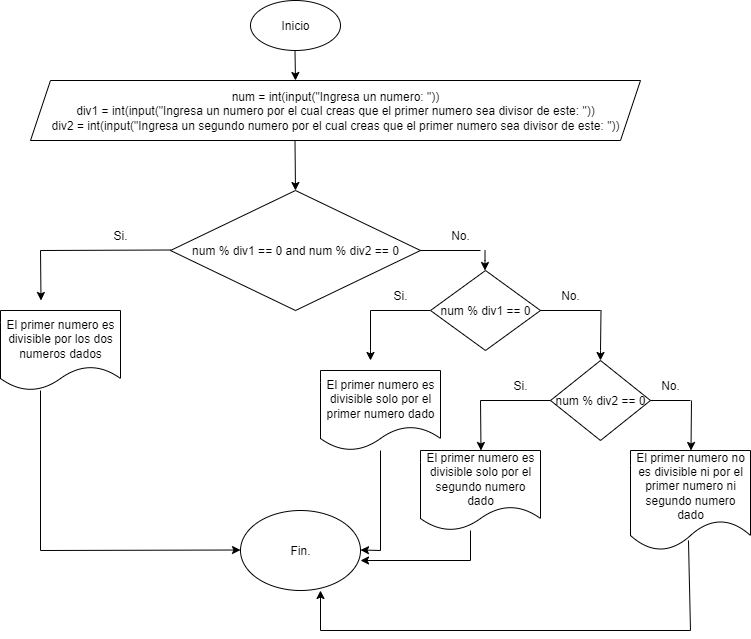

The diagram above was exported from draw.io. Its source (the exported page's mxGraphModel, read from the mxfile embedded in the PNG):
<mxGraphModel dx="872" dy="439" grid="1" gridSize="10" guides="1" tooltips="1" connect="1" arrows="1" fold="1" page="1" pageScale="1" pageWidth="827" pageHeight="1169" background="none" math="0" shadow="0">
  <root>
    <mxCell id="Q6bavj_dHMG5hiMVAwkh-0" />
    <mxCell id="Q6bavj_dHMG5hiMVAwkh-1" parent="Q6bavj_dHMG5hiMVAwkh-0" />
    <mxCell id="Q6bavj_dHMG5hiMVAwkh-2" value="&lt;font style=&quot;vertical-align: inherit;&quot;&gt;&lt;font style=&quot;vertical-align: inherit;&quot;&gt;Inicio&lt;/font&gt;&lt;/font&gt;" style="ellipse;whiteSpace=wrap;html=1;" parent="Q6bavj_dHMG5hiMVAwkh-1" vertex="1">
      <mxGeometry x="360" y="10" width="90" height="50" as="geometry" />
    </mxCell>
    <mxCell id="Q6bavj_dHMG5hiMVAwkh-3" value="" style="endArrow=classic;html=1;rounded=0;" parent="Q6bavj_dHMG5hiMVAwkh-1" edge="1">
      <mxGeometry width="50" height="50" relative="1" as="geometry">
        <mxPoint x="404.5" y="60" as="sourcePoint" />
        <mxPoint x="405" y="90" as="targetPoint" />
      </mxGeometry>
    </mxCell>
    <mxCell id="Q6bavj_dHMG5hiMVAwkh-4" value="" style="endArrow=classic;html=1;rounded=0;" parent="Q6bavj_dHMG5hiMVAwkh-1" edge="1">
      <mxGeometry width="50" height="50" relative="1" as="geometry">
        <mxPoint x="404.5" y="150" as="sourcePoint" />
        <mxPoint x="405" y="200" as="targetPoint" />
      </mxGeometry>
    </mxCell>
    <mxCell id="Q6bavj_dHMG5hiMVAwkh-5" value="num % div1 == 0 and num % div2 == 0" style="rhombus;whiteSpace=wrap;html=1;" parent="Q6bavj_dHMG5hiMVAwkh-1" vertex="1">
      <mxGeometry x="280" y="200" width="250" height="120" as="geometry" />
    </mxCell>
    <mxCell id="Q6bavj_dHMG5hiMVAwkh-6" value="" style="endArrow=none;html=1;rounded=0;" parent="Q6bavj_dHMG5hiMVAwkh-1" edge="1">
      <mxGeometry width="50" height="50" relative="1" as="geometry">
        <mxPoint x="150" y="260" as="sourcePoint" />
        <mxPoint x="280" y="259.5" as="targetPoint" />
      </mxGeometry>
    </mxCell>
    <mxCell id="Q6bavj_dHMG5hiMVAwkh-7" value="" style="endArrow=classic;html=1;rounded=0;" parent="Q6bavj_dHMG5hiMVAwkh-1" edge="1">
      <mxGeometry width="50" height="50" relative="1" as="geometry">
        <mxPoint x="150" y="260" as="sourcePoint" />
        <mxPoint x="150.5" y="310" as="targetPoint" />
      </mxGeometry>
    </mxCell>
    <mxCell id="Q6bavj_dHMG5hiMVAwkh-8" value="&lt;font style=&quot;vertical-align: inherit;&quot;&gt;&lt;font style=&quot;vertical-align: inherit;&quot;&gt;Si.&lt;/font&gt;&lt;/font&gt;" style="text;html=1;align=center;verticalAlign=middle;whiteSpace=wrap;rounded=0;" parent="Q6bavj_dHMG5hiMVAwkh-1" vertex="1">
      <mxGeometry x="200" y="230" width="60" height="30" as="geometry" />
    </mxCell>
    <mxCell id="Q6bavj_dHMG5hiMVAwkh-9" value="El primer numero es divisible por los dos numeros dados" style="shape=document;whiteSpace=wrap;html=1;boundedLbl=1;" parent="Q6bavj_dHMG5hiMVAwkh-1" vertex="1">
      <mxGeometry x="110" y="320" width="120" height="80" as="geometry" />
    </mxCell>
    <mxCell id="Q6bavj_dHMG5hiMVAwkh-10" value="" style="endArrow=none;html=1;rounded=0;exitX=1;exitY=0.5;exitDx=0;exitDy=0;" parent="Q6bavj_dHMG5hiMVAwkh-1" source="Q6bavj_dHMG5hiMVAwkh-5" edge="1">
      <mxGeometry width="50" height="50" relative="1" as="geometry">
        <mxPoint x="510" y="255" as="sourcePoint" />
        <mxPoint x="590" y="260" as="targetPoint" />
      </mxGeometry>
    </mxCell>
    <mxCell id="Q6bavj_dHMG5hiMVAwkh-11" value="" style="endArrow=classic;html=1;rounded=0;" parent="Q6bavj_dHMG5hiMVAwkh-1" edge="1">
      <mxGeometry width="50" height="50" relative="1" as="geometry">
        <mxPoint x="594.5" y="260" as="sourcePoint" />
        <mxPoint x="594.5" y="280" as="targetPoint" />
        <Array as="points">
          <mxPoint x="594.5" y="270" />
        </Array>
      </mxGeometry>
    </mxCell>
    <mxCell id="Q6bavj_dHMG5hiMVAwkh-12" value="&lt;font style=&quot;vertical-align: inherit;&quot;&gt;&lt;font style=&quot;vertical-align: inherit;&quot;&gt;No.&lt;/font&gt;&lt;/font&gt;" style="text;html=1;align=center;verticalAlign=middle;whiteSpace=wrap;rounded=0;" parent="Q6bavj_dHMG5hiMVAwkh-1" vertex="1">
      <mxGeometry x="540" y="230" width="60" height="30" as="geometry" />
    </mxCell>
    <mxCell id="Q6bavj_dHMG5hiMVAwkh-13" value="Fin." style="ellipse;whiteSpace=wrap;html=1;" parent="Q6bavj_dHMG5hiMVAwkh-1" vertex="1">
      <mxGeometry x="350" y="520" width="120" height="80" as="geometry" />
    </mxCell>
    <mxCell id="Q6bavj_dHMG5hiMVAwkh-14" value="" style="endArrow=none;html=1;rounded=0;" parent="Q6bavj_dHMG5hiMVAwkh-1" edge="1">
      <mxGeometry width="50" height="50" relative="1" as="geometry">
        <mxPoint x="480" y="320" as="sourcePoint" />
        <mxPoint x="540" y="320" as="targetPoint" />
      </mxGeometry>
    </mxCell>
    <mxCell id="Q6bavj_dHMG5hiMVAwkh-15" value="" style="endArrow=classic;html=1;rounded=0;" parent="Q6bavj_dHMG5hiMVAwkh-1" edge="1">
      <mxGeometry width="50" height="50" relative="1" as="geometry">
        <mxPoint x="490" y="560" as="sourcePoint" />
        <mxPoint x="470" y="559.5" as="targetPoint" />
      </mxGeometry>
    </mxCell>
    <mxCell id="Q6bavj_dHMG5hiMVAwkh-16" value="num = int(input(&quot;Ingresa un numero: &quot;))&lt;div&gt;div1 = int(input(&quot;Ingresa un numero por el cual creas que el primer numero sea divisor de este: &quot;))&lt;/div&gt;&lt;div&gt;div2 = int(input(&quot;Ingresa un segundo numero por el cual creas que el primer numero sea divisor de este: &quot;))&lt;/div&gt;" style="shape=parallelogram;perimeter=parallelogramPerimeter;whiteSpace=wrap;html=1;fixedSize=1;" parent="Q6bavj_dHMG5hiMVAwkh-1" vertex="1">
      <mxGeometry x="140" y="90" width="610" height="60" as="geometry" />
    </mxCell>
    <mxCell id="Q6bavj_dHMG5hiMVAwkh-17" value="" style="endArrow=classic;html=1;rounded=0;" parent="Q6bavj_dHMG5hiMVAwkh-1" edge="1">
      <mxGeometry width="50" height="50" relative="1" as="geometry">
        <mxPoint x="150" y="560" as="sourcePoint" />
        <mxPoint x="350" y="559.5" as="targetPoint" />
      </mxGeometry>
    </mxCell>
    <mxCell id="Q6bavj_dHMG5hiMVAwkh-18" value="num % div1 == 0" style="rhombus;whiteSpace=wrap;html=1;" parent="Q6bavj_dHMG5hiMVAwkh-1" vertex="1">
      <mxGeometry x="540" y="280" width="110" height="80" as="geometry" />
    </mxCell>
    <mxCell id="Q6bavj_dHMG5hiMVAwkh-19" value="El primer numero es divisible solo por el primer numero dado" style="shape=document;whiteSpace=wrap;html=1;boundedLbl=1;" parent="Q6bavj_dHMG5hiMVAwkh-1" vertex="1">
      <mxGeometry x="430" y="380" width="120" height="80" as="geometry" />
    </mxCell>
    <mxCell id="Q6bavj_dHMG5hiMVAwkh-20" value="" style="endArrow=classic;html=1;rounded=0;" parent="Q6bavj_dHMG5hiMVAwkh-1" edge="1">
      <mxGeometry width="50" height="50" relative="1" as="geometry">
        <mxPoint x="480" y="320" as="sourcePoint" />
        <mxPoint x="480" y="370" as="targetPoint" />
        <Array as="points">
          <mxPoint x="480" y="360" />
        </Array>
      </mxGeometry>
    </mxCell>
    <mxCell id="Q6bavj_dHMG5hiMVAwkh-21" value="&lt;font style=&quot;vertical-align: inherit;&quot;&gt;&lt;font style=&quot;vertical-align: inherit;&quot;&gt;Si.&lt;/font&gt;&lt;/font&gt;" style="text;html=1;align=center;verticalAlign=middle;whiteSpace=wrap;rounded=0;" parent="Q6bavj_dHMG5hiMVAwkh-1" vertex="1">
      <mxGeometry x="480" y="290" width="60" height="30" as="geometry" />
    </mxCell>
    <mxCell id="Q6bavj_dHMG5hiMVAwkh-22" value="&lt;font style=&quot;vertical-align: inherit;&quot;&gt;&lt;font style=&quot;vertical-align: inherit;&quot;&gt;No.&lt;/font&gt;&lt;/font&gt;" style="text;html=1;align=center;verticalAlign=middle;whiteSpace=wrap;rounded=0;" parent="Q6bavj_dHMG5hiMVAwkh-1" vertex="1">
      <mxGeometry x="650" y="290" width="60" height="30" as="geometry" />
    </mxCell>
    <mxCell id="Q6bavj_dHMG5hiMVAwkh-23" value="" style="endArrow=none;html=1;rounded=0;" parent="Q6bavj_dHMG5hiMVAwkh-1" edge="1">
      <mxGeometry width="50" height="50" relative="1" as="geometry">
        <mxPoint x="650" y="320" as="sourcePoint" />
        <mxPoint x="710" y="320" as="targetPoint" />
      </mxGeometry>
    </mxCell>
    <mxCell id="Q6bavj_dHMG5hiMVAwkh-24" value="" style="endArrow=classic;html=1;rounded=0;" parent="Q6bavj_dHMG5hiMVAwkh-1" edge="1">
      <mxGeometry width="50" height="50" relative="1" as="geometry">
        <mxPoint x="710.5" y="320" as="sourcePoint" />
        <mxPoint x="710" y="370" as="targetPoint" />
        <Array as="points">
          <mxPoint x="710" y="360" />
        </Array>
      </mxGeometry>
    </mxCell>
    <mxCell id="Q6bavj_dHMG5hiMVAwkh-25" value="num % div2 == 0" style="rhombus;whiteSpace=wrap;html=1;" parent="Q6bavj_dHMG5hiMVAwkh-1" vertex="1">
      <mxGeometry x="660" y="370" width="100" height="80" as="geometry" />
    </mxCell>
    <mxCell id="Q6bavj_dHMG5hiMVAwkh-27" value="&lt;font style=&quot;vertical-align: inherit;&quot;&gt;&lt;font style=&quot;vertical-align: inherit;&quot;&gt;Si.&lt;/font&gt;&lt;/font&gt;" style="text;html=1;align=center;verticalAlign=middle;whiteSpace=wrap;rounded=0;" parent="Q6bavj_dHMG5hiMVAwkh-1" vertex="1">
      <mxGeometry x="600" y="380" width="60" height="30" as="geometry" />
    </mxCell>
    <mxCell id="Q6bavj_dHMG5hiMVAwkh-28" value="&lt;font style=&quot;vertical-align: inherit;&quot;&gt;&lt;font style=&quot;vertical-align: inherit;&quot;&gt;No.&lt;/font&gt;&lt;/font&gt;" style="text;html=1;align=center;verticalAlign=middle;whiteSpace=wrap;rounded=0;" parent="Q6bavj_dHMG5hiMVAwkh-1" vertex="1">
      <mxGeometry x="750" y="380" width="60" height="30" as="geometry" />
    </mxCell>
    <mxCell id="Q6bavj_dHMG5hiMVAwkh-29" value="" style="endArrow=classic;html=1;rounded=0;" parent="Q6bavj_dHMG5hiMVAwkh-1" edge="1">
      <mxGeometry width="50" height="50" relative="1" as="geometry">
        <mxPoint x="590" y="410" as="sourcePoint" />
        <mxPoint x="590.5" y="460" as="targetPoint" />
      </mxGeometry>
    </mxCell>
    <mxCell id="Q6bavj_dHMG5hiMVAwkh-30" value="" style="endArrow=none;html=1;rounded=0;" parent="Q6bavj_dHMG5hiMVAwkh-1" edge="1">
      <mxGeometry width="50" height="50" relative="1" as="geometry">
        <mxPoint x="590" y="410" as="sourcePoint" />
        <mxPoint x="660" y="410" as="targetPoint" />
      </mxGeometry>
    </mxCell>
    <mxCell id="Q6bavj_dHMG5hiMVAwkh-31" value="El primer numero es divisible solo por el segundo numero dado" style="shape=document;whiteSpace=wrap;html=1;boundedLbl=1;" parent="Q6bavj_dHMG5hiMVAwkh-1" vertex="1">
      <mxGeometry x="530" y="460" width="120" height="80" as="geometry" />
    </mxCell>
    <mxCell id="Q6bavj_dHMG5hiMVAwkh-32" value="" style="endArrow=none;html=1;rounded=0;" parent="Q6bavj_dHMG5hiMVAwkh-1" edge="1">
      <mxGeometry width="50" height="50" relative="1" as="geometry">
        <mxPoint x="760" y="410" as="sourcePoint" />
        <mxPoint x="800" y="410" as="targetPoint" />
      </mxGeometry>
    </mxCell>
    <mxCell id="Q6bavj_dHMG5hiMVAwkh-33" value="" style="endArrow=classic;html=1;rounded=0;" parent="Q6bavj_dHMG5hiMVAwkh-1" edge="1">
      <mxGeometry width="50" height="50" relative="1" as="geometry">
        <mxPoint x="801" y="410" as="sourcePoint" />
        <mxPoint x="800.5" y="460" as="targetPoint" />
      </mxGeometry>
    </mxCell>
    <mxCell id="Q6bavj_dHMG5hiMVAwkh-34" value="El primer numero no es divisible ni por el primer numero ni segundo numero dado" style="shape=document;whiteSpace=wrap;html=1;boundedLbl=1;" parent="Q6bavj_dHMG5hiMVAwkh-1" vertex="1">
      <mxGeometry x="740" y="460" width="120" height="100" as="geometry" />
    </mxCell>
    <mxCell id="Q6bavj_dHMG5hiMVAwkh-35" value="" style="endArrow=none;html=1;rounded=0;" parent="Q6bavj_dHMG5hiMVAwkh-1" target="Q6bavj_dHMG5hiMVAwkh-19" edge="1">
      <mxGeometry width="50" height="50" relative="1" as="geometry">
        <mxPoint x="490" y="560" as="sourcePoint" />
        <mxPoint x="520" y="480" as="targetPoint" />
      </mxGeometry>
    </mxCell>
    <mxCell id="Q6bavj_dHMG5hiMVAwkh-36" value="" style="endArrow=none;html=1;rounded=0;entryX=0.483;entryY=0.9;entryDx=0;entryDy=0;entryPerimeter=0;" parent="Q6bavj_dHMG5hiMVAwkh-1" target="Q6bavj_dHMG5hiMVAwkh-34" edge="1">
      <mxGeometry width="50" height="50" relative="1" as="geometry">
        <mxPoint x="800" y="640" as="sourcePoint" />
        <mxPoint x="800" y="560" as="targetPoint" />
      </mxGeometry>
    </mxCell>
    <mxCell id="Q6bavj_dHMG5hiMVAwkh-37" value="" style="endArrow=classic;html=1;rounded=0;" parent="Q6bavj_dHMG5hiMVAwkh-1" edge="1">
      <mxGeometry width="50" height="50" relative="1" as="geometry">
        <mxPoint x="430" y="640" as="sourcePoint" />
        <mxPoint x="430" y="600" as="targetPoint" />
      </mxGeometry>
    </mxCell>
    <mxCell id="Q6bavj_dHMG5hiMVAwkh-38" value="" style="endArrow=none;html=1;rounded=0;" parent="Q6bavj_dHMG5hiMVAwkh-1" edge="1">
      <mxGeometry width="50" height="50" relative="1" as="geometry">
        <mxPoint x="430" y="640" as="sourcePoint" />
        <mxPoint x="800" y="640" as="targetPoint" />
      </mxGeometry>
    </mxCell>
    <mxCell id="Q6bavj_dHMG5hiMVAwkh-39" value="" style="endArrow=classic;html=1;rounded=0;entryX=1;entryY=1;entryDx=0;entryDy=0;" parent="Q6bavj_dHMG5hiMVAwkh-1" edge="1">
      <mxGeometry width="50" height="50" relative="1" as="geometry">
        <mxPoint x="580" y="570" as="sourcePoint" />
        <mxPoint x="469.99640687119273" y="570.0042712474619" as="targetPoint" />
      </mxGeometry>
    </mxCell>
    <mxCell id="Q6bavj_dHMG5hiMVAwkh-40" value="" style="endArrow=none;html=1;rounded=0;" parent="Q6bavj_dHMG5hiMVAwkh-1" edge="1">
      <mxGeometry width="50" height="50" relative="1" as="geometry">
        <mxPoint x="580" y="570" as="sourcePoint" />
        <mxPoint x="580" y="540" as="targetPoint" />
      </mxGeometry>
    </mxCell>
    <mxCell id="WtkdKGF_mTvK44fx6HeI-5" value="" style="endArrow=none;html=1;rounded=0;" parent="Q6bavj_dHMG5hiMVAwkh-1" edge="1">
      <mxGeometry width="50" height="50" relative="1" as="geometry">
        <mxPoint x="150" y="560" as="sourcePoint" />
        <mxPoint x="150" y="400" as="targetPoint" />
      </mxGeometry>
    </mxCell>
  </root>
</mxGraphModel>